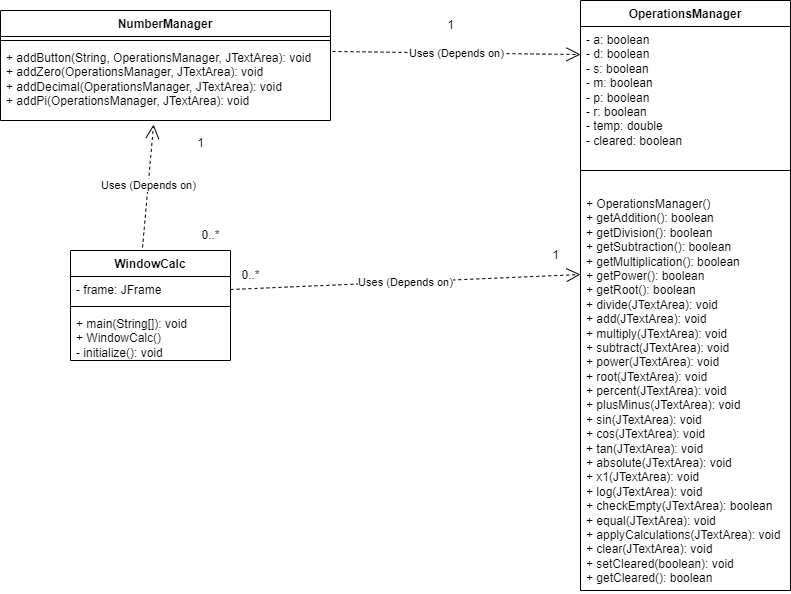

The diagram above was exported from draw.io. Its source (the exported page's mxGraphModel, read from the mxfile embedded in the PNG):
<mxGraphModel dx="1674" dy="746" grid="1" gridSize="10" guides="1" tooltips="1" connect="1" arrows="1" fold="1" page="1" pageScale="1" pageWidth="850" pageHeight="1100" math="0" shadow="0">
  <root>
    <mxCell id="0" />
    <mxCell id="1" parent="0" />
    <mxCell id="qa1rpQsYVzJgZDsDhaI8-1" value="NumberManager" style="swimlane;fontStyle=1;align=center;verticalAlign=top;childLayout=stackLayout;horizontal=1;startSize=26;horizontalStack=0;resizeParent=1;resizeParentMax=0;resizeLast=0;collapsible=1;marginBottom=0;whiteSpace=wrap;html=1;" parent="1" vertex="1">
      <mxGeometry x="20" y="100" width="330" height="110" as="geometry" />
    </mxCell>
    <mxCell id="qa1rpQsYVzJgZDsDhaI8-3" value="" style="line;strokeWidth=1;fillColor=none;align=left;verticalAlign=middle;spacingTop=-1;spacingLeft=3;spacingRight=3;rotatable=0;labelPosition=right;points=[];portConstraint=eastwest;strokeColor=inherit;" parent="qa1rpQsYVzJgZDsDhaI8-1" vertex="1">
      <mxGeometry y="26" width="330" height="8" as="geometry" />
    </mxCell>
    <mxCell id="qa1rpQsYVzJgZDsDhaI8-4" value="+ addButton(String, OperationsManager, JTextArea): void&lt;div&gt;+ addZero(OperationsManager, JTextArea): void&lt;/div&gt;&lt;div&gt;+ addDecimal(OperationsManager, JTextArea): void&lt;/div&gt;&lt;div&gt;+ addPi(OperationsManager, JTextArea): void&lt;/div&gt;" style="text;strokeColor=none;fillColor=none;align=left;verticalAlign=top;spacingLeft=4;spacingRight=4;overflow=hidden;rotatable=0;points=[[0,0.5],[1,0.5]];portConstraint=eastwest;whiteSpace=wrap;html=1;" parent="qa1rpQsYVzJgZDsDhaI8-1" vertex="1">
      <mxGeometry y="34" width="330" height="76" as="geometry" />
    </mxCell>
    <mxCell id="sbSdrL0h2cO7ko5eWkD1-1" value="OperationsManager" style="swimlane;fontStyle=1;align=center;verticalAlign=top;childLayout=stackLayout;horizontal=1;startSize=26;horizontalStack=0;resizeParent=1;resizeParentMax=0;resizeLast=0;collapsible=1;marginBottom=0;whiteSpace=wrap;html=1;" parent="1" vertex="1">
      <mxGeometry x="600" y="90" width="210" height="590" as="geometry" />
    </mxCell>
    <mxCell id="sbSdrL0h2cO7ko5eWkD1-2" value="- a: boolean&lt;div&gt;- d: boolean&lt;/div&gt;&lt;div&gt;- s: boolean&lt;/div&gt;&lt;div&gt;- m: boolean&lt;/div&gt;&lt;div&gt;- p: boolean&lt;/div&gt;&lt;div&gt;- r: boolean&lt;/div&gt;&lt;div&gt;- temp: double&lt;/div&gt;&lt;div&gt;- cleared: boolean&lt;/div&gt;" style="text;strokeColor=none;fillColor=none;align=left;verticalAlign=top;spacingLeft=4;spacingRight=4;overflow=hidden;rotatable=0;points=[[0,0.5],[1,0.5]];portConstraint=eastwest;whiteSpace=wrap;html=1;" parent="sbSdrL0h2cO7ko5eWkD1-1" vertex="1">
      <mxGeometry y="26" width="210" height="124" as="geometry" />
    </mxCell>
    <mxCell id="sbSdrL0h2cO7ko5eWkD1-3" value="" style="line;strokeWidth=1;fillColor=none;align=left;verticalAlign=middle;spacingTop=-1;spacingLeft=3;spacingRight=3;rotatable=0;labelPosition=right;points=[];portConstraint=eastwest;strokeColor=inherit;" parent="sbSdrL0h2cO7ko5eWkD1-1" vertex="1">
      <mxGeometry y="150" width="210" height="40" as="geometry" />
    </mxCell>
    <mxCell id="sbSdrL0h2cO7ko5eWkD1-4" value="+ OperationsManager()&lt;div&gt;+ getAddition(): boolean&lt;/div&gt;&lt;div&gt;+ getDivision(): boolean&lt;/div&gt;&lt;div&gt;+ getSubtraction(): boolean&lt;/div&gt;&lt;div&gt;+ getMultiplication(): boolean&lt;/div&gt;&lt;div&gt;+ getPower(): boolean&lt;/div&gt;&lt;div&gt;+ getRoot(): boolean&lt;/div&gt;&lt;div&gt;+ divide(JTextArea): void&lt;/div&gt;&lt;div&gt;+ add(JTextArea): void&lt;/div&gt;&lt;div&gt;+ multiply(JTextArea): void&lt;/div&gt;&lt;div&gt;+ subtract(JTextArea): void&lt;/div&gt;&lt;div&gt;+ power(JTextArea): void&lt;/div&gt;&lt;div&gt;+ root(JTextArea): void&lt;/div&gt;&lt;div&gt;+ percent(JTextArea): void&lt;/div&gt;&lt;div&gt;+ plusMinus(JTextArea): void&lt;/div&gt;&lt;div&gt;+ sin(JTextArea): void&lt;/div&gt;&lt;div&gt;+ cos(JTextArea): void&lt;/div&gt;&lt;div&gt;+ tan(JTextArea): void&lt;/div&gt;&lt;div&gt;+ absolute(JTextArea): void&lt;/div&gt;&lt;div&gt;+ x1(JTextArea): void&lt;/div&gt;&lt;div&gt;+ log(JTextArea): void&lt;/div&gt;&lt;div&gt;+ checkEmpty(JTextArea): boolean&lt;/div&gt;&lt;div&gt;+ equal(JTextArea): void&lt;/div&gt;&lt;div&gt;+ applyCalculations(JTextArea): void&lt;/div&gt;&lt;div&gt;+ clear(JTextArea): void&lt;/div&gt;&lt;div&gt;+ setCleared(boolean): void&lt;/div&gt;&lt;div&gt;+ getCleared(): boolean&lt;/div&gt;" style="text;strokeColor=none;fillColor=none;align=left;verticalAlign=top;spacingLeft=4;spacingRight=4;overflow=hidden;rotatable=0;points=[[0,0.5],[1,0.5]];portConstraint=eastwest;whiteSpace=wrap;html=1;" parent="sbSdrL0h2cO7ko5eWkD1-1" vertex="1">
      <mxGeometry y="190" width="210" height="400" as="geometry" />
    </mxCell>
    <mxCell id="zHCqZcxWfDX32X4TyYPK-1" value="WindowCalc" style="swimlane;fontStyle=1;align=center;verticalAlign=top;childLayout=stackLayout;horizontal=1;startSize=26;horizontalStack=0;resizeParent=1;resizeParentMax=0;resizeLast=0;collapsible=1;marginBottom=0;whiteSpace=wrap;html=1;" parent="1" vertex="1">
      <mxGeometry x="90" y="340" width="160" height="110" as="geometry" />
    </mxCell>
    <mxCell id="zHCqZcxWfDX32X4TyYPK-2" value="- frame: JFrame" style="text;strokeColor=none;fillColor=none;align=left;verticalAlign=top;spacingLeft=4;spacingRight=4;overflow=hidden;rotatable=0;points=[[0,0.5],[1,0.5]];portConstraint=eastwest;whiteSpace=wrap;html=1;" parent="zHCqZcxWfDX32X4TyYPK-1" vertex="1">
      <mxGeometry y="26" width="160" height="26" as="geometry" />
    </mxCell>
    <mxCell id="zHCqZcxWfDX32X4TyYPK-3" value="" style="line;strokeWidth=1;fillColor=none;align=left;verticalAlign=middle;spacingTop=-1;spacingLeft=3;spacingRight=3;rotatable=0;labelPosition=right;points=[];portConstraint=eastwest;strokeColor=inherit;" parent="zHCqZcxWfDX32X4TyYPK-1" vertex="1">
      <mxGeometry y="52" width="160" height="8" as="geometry" />
    </mxCell>
    <mxCell id="zHCqZcxWfDX32X4TyYPK-4" value="+ main(String[]): void&lt;div&gt;+ WindowCalc()&lt;/div&gt;&lt;div&gt;- initialize(): void&lt;/div&gt;" style="text;strokeColor=none;fillColor=none;align=left;verticalAlign=top;spacingLeft=4;spacingRight=4;overflow=hidden;rotatable=0;points=[[0,0.5],[1,0.5]];portConstraint=eastwest;whiteSpace=wrap;html=1;" parent="zHCqZcxWfDX32X4TyYPK-1" vertex="1">
      <mxGeometry y="60" width="160" height="50" as="geometry" />
    </mxCell>
    <mxCell id="zHCqZcxWfDX32X4TyYPK-5" value="Uses (Depends on)" style="endArrow=open;endSize=12;dashed=1;html=1;rounded=0;exitX=1.006;exitY=0.092;exitDx=0;exitDy=0;exitPerimeter=0;entryX=0;entryY=0.226;entryDx=0;entryDy=0;entryPerimeter=0;" parent="1" source="qa1rpQsYVzJgZDsDhaI8-4" target="sbSdrL0h2cO7ko5eWkD1-2" edge="1">
      <mxGeometry width="160" relative="1" as="geometry">
        <mxPoint x="360" y="140" as="sourcePoint" />
        <mxPoint x="520" y="140" as="targetPoint" />
      </mxGeometry>
    </mxCell>
    <mxCell id="zHCqZcxWfDX32X4TyYPK-6" value="1" style="text;html=1;align=center;verticalAlign=middle;resizable=0;points=[];autosize=1;strokeColor=none;fillColor=none;" parent="1" vertex="1">
      <mxGeometry x="455" y="100" width="30" height="30" as="geometry" />
    </mxCell>
    <mxCell id="eLSxQqjGbYRO7hxLrU57-1" value="Uses (Depends on)" style="endArrow=open;endSize=12;dashed=1;html=1;rounded=0;exitX=0.45;exitY=-0.027;exitDx=0;exitDy=0;exitPerimeter=0;entryX=0.464;entryY=1.053;entryDx=0;entryDy=0;entryPerimeter=0;" parent="1" source="zHCqZcxWfDX32X4TyYPK-1" target="qa1rpQsYVzJgZDsDhaI8-4" edge="1">
      <mxGeometry width="160" relative="1" as="geometry">
        <mxPoint x="230" y="300" as="sourcePoint" />
        <mxPoint x="475" y="363" as="targetPoint" />
      </mxGeometry>
    </mxCell>
    <mxCell id="eLSxQqjGbYRO7hxLrU57-2" value="1" style="text;html=1;align=center;verticalAlign=middle;resizable=0;points=[];autosize=1;strokeColor=none;fillColor=none;" parent="1" vertex="1">
      <mxGeometry x="205" y="218" width="30" height="30" as="geometry" />
    </mxCell>
    <mxCell id="eLSxQqjGbYRO7hxLrU57-3" value="0..*" style="text;html=1;align=center;verticalAlign=middle;resizable=0;points=[];autosize=1;strokeColor=none;fillColor=none;" parent="1" vertex="1">
      <mxGeometry x="210" y="310" width="40" height="30" as="geometry" />
    </mxCell>
    <mxCell id="7C-kL9hzhW9lEZaCvzhC-1" value="Uses (Depends on)" style="endArrow=open;endSize=12;dashed=1;html=1;rounded=0;exitX=1;exitY=0.5;exitDx=0;exitDy=0;entryX=0;entryY=0.21;entryDx=0;entryDy=0;entryPerimeter=0;" edge="1" parent="1" source="zHCqZcxWfDX32X4TyYPK-2" target="sbSdrL0h2cO7ko5eWkD1-4">
      <mxGeometry width="160" relative="1" as="geometry">
        <mxPoint x="550" y="350" as="sourcePoint" />
        <mxPoint x="561" y="227" as="targetPoint" />
      </mxGeometry>
    </mxCell>
    <mxCell id="7C-kL9hzhW9lEZaCvzhC-2" value="0..*" style="text;html=1;align=center;verticalAlign=middle;resizable=0;points=[];autosize=1;strokeColor=none;fillColor=none;" vertex="1" parent="1">
      <mxGeometry x="250" y="350" width="40" height="30" as="geometry" />
    </mxCell>
    <mxCell id="7C-kL9hzhW9lEZaCvzhC-3" value="1" style="text;html=1;align=center;verticalAlign=middle;resizable=0;points=[];autosize=1;strokeColor=none;fillColor=none;" vertex="1" parent="1">
      <mxGeometry x="560" y="330" width="30" height="30" as="geometry" />
    </mxCell>
  </root>
</mxGraphModel>